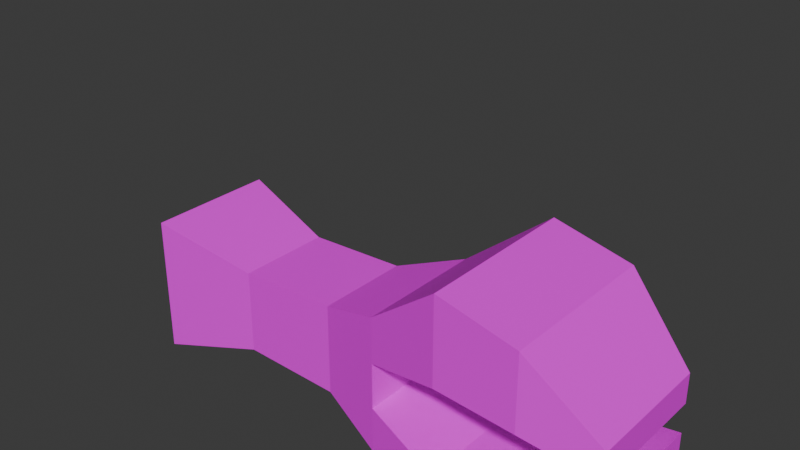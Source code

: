 # Source: crab_arm.blend  (saved by Blender 4.0.36; exported with 4.5.12 LTS)
import bpy
from mathutils import Matrix  # noqa: F401  (used for matrix-valued properties, if any)

bpy.ops.wm.read_factory_settings(use_empty=True)
scene = bpy.context.scene
scene.name = 'Scene'

# ---- collections
col_collection = bpy.data.collections.new('Collection'); scene.collection.children.link(col_collection)

# ---- images (referenced by path relative to the original .blend; pixels are not part of the script)
import os
ASSET_DIR = os.environ.get("B2B_ASSET_DIR", "")  # directory of the original .blend (textures are referenced by path, not embedded)
HERE = os.path.dirname(os.path.abspath(__file__))  # packed textures are extracted next to this script under _unpacked/

def load_image(name, relpath, width, height, colorspace="sRGB"):
    """Load a texture the original file referenced (path relative to the .blend, or extracted next to this script)."""
    p = next((c for c in (os.path.join(HERE, relpath), os.path.join(ASSET_DIR, relpath)) if relpath and os.path.exists(c)), "")
    if p:
        img = bpy.data.images.load(p, check_existing=True)
        img.name = name
    else:  # same state as the original file: an image datablock whose file is absent (Cycles renders it pink)
        img = bpy.data.images.new(name, width, height)
        img.source = "FILE"
        img.filepath = "//" + (relpath or name)
    img.colorspace_settings.name = colorspace
    return img
img_base_palette_png = load_image('base_palette.png', 'base_palette.png', 1024, 1024, 'sRGB')

# ---- materials (node trees are filled in below, after node groups)
mat_basepalette = bpy.data.materials.new('BasePalette')
mat_basepalette.use_transparent_shadow = False

# ---- material node trees
mat_basepalette.use_nodes = True; mat_basepalette.node_tree.nodes.clear()
_N = mat_basepalette.node_tree.nodes; _L = mat_basepalette.node_tree.links
n0 = _N.new('ShaderNodeOutputMaterial'); n0.name = 'Material Output'; n0.location = (323, 123)
n1 = _N.new('ShaderNodeBsdfPrincipled'); n1.name = 'Principled BSDF'; n1.location = (33, 123)
n1.inputs[3].default_value = 1.45
n2 = _N.new('ShaderNodeTexImage'); n2.name = 'Image Texture'; n2.location = (-338, 35)
n2.image = img_base_palette_png
_L.new(n1.outputs[0], n0.inputs[0])
_L.new(n2.outputs[0], n1.inputs[0])
n0.is_active_output = True

# ---- world
world_world = bpy.data.worlds.new('World'); scene.world = world_world
world_world.use_nodes = True; world_world.node_tree.nodes.clear()
_N = world_world.node_tree.nodes; _L = world_world.node_tree.links
n0 = _N.new('ShaderNodeOutputWorld'); n0.name = 'World Output'; n0.location = (300, 300)
n1 = _N.new('ShaderNodeBackground'); n1.name = 'Background'; n1.location = (10, 300)
n1.inputs[0].default_value = (0.05088, 0.05088, 0.05088, 1.0)
_L.new(n1.outputs[0], n0.inputs[0])
n0.is_active_output = True
world_world.color = (0.05088, 0.05088, 0.05088)
world_world.use_sun_shadow = False
world_world.sun_shadow_jitter_overblur = 0.0

# ---- meshes
me_plane = bpy.data.meshes.new('Plane')
me_plane.from_pydata([(-0.2118, -0.08593, -0.3), (-0.02857, -0.08593, -0.3), (-0.2118, 0.08593, -0.3), (-0.02857, 0.08593, -0.3), (-0.2118, 0.08593, 0.05516), (-0.2118, -0.08593, 0.05516), (-0.02857, -0.08593, 0.05516), (-0.02857, 0.08593, 0.05516), (-0.1507, -0.08593, 0.05516), (-0.08963, -0.08593, 0.05516), (-0.08963, 0.08593, 0.05516), (-0.1507, 0.08593, 0.05516), (-0.2923, 0.1092, 0.1594), (-0.2923, -0.1092, 0.1594), (-0.06278, -0.1092, 0.1594), (0.05199, -0.1092, 0.1594), (0.05199, 0.1092, 0.1594), (-0.1775, 0.1092, 0.1594), (-0.1775, -0.1092, 0.1594), (-0.06278, 0.1092, 0.1594), (-0.268, 0.1092, 0.263), (-0.268, -0.1092, 0.263), (-0.0709, -0.1092, 0.263), (0.02764, -0.1092, 0.263), (0.02764, 0.1092, 0.263), (-0.1694, 0.1092, 0.263), (-0.1694, -0.1092, 0.263), (-0.0709, 0.1092, 0.263), (-0.1792, 0.08593, 0.3528), (-0.1792, -0.08593, 0.3528), (-0.1005, -0.08593, 0.3528), (-0.06112, -0.08593, 0.3528), (-0.06112, 0.08593, 0.3528), (-0.1398, 0.08593, 0.3528), (-0.1398, -0.08593, 0.3528), (-0.1005, 0.08593, 0.3528), (-0.1808, 0.06284, -0.03301), (-0.05952, 0.06284, -0.03301), (-0.05952, -0.06284, -0.03301), (-0.1808, -0.06284, -0.03301), (-0.06425, 0.06284, -0.1665), (-0.1761, -0.06284, -0.1665), (-0.1761, 0.06284, -0.1665), (-0.06425, -0.06284, -0.1665)], [], [(0, 2, 3, 1), (5, 8, 18, 13), (37, 36, 4, 11, 10, 7), (39, 38, 6, 9, 8, 5), (38, 37, 7, 6), (36, 39, 5, 4), (7, 10, 19, 16), (8, 9, 10, 11), (16, 19, 27, 24), (19, 14, 22, 27), (10, 9, 14, 19), (6, 7, 16, 15), (4, 5, 13, 12), (11, 4, 12, 17), (8, 11, 17, 18), (9, 6, 15, 14), (20, 21, 29, 28), (23, 24, 32, 31), (17, 12, 20, 25), (14, 15, 23, 22), (18, 17, 25, 26), (13, 18, 26, 21), (15, 16, 24, 23), (12, 13, 21, 20), (30, 31, 32, 35), (29, 34, 33, 28), (27, 22, 30, 35), (24, 27, 35, 32), (25, 20, 28, 33), (22, 23, 31, 30), (26, 25, 33, 34), (21, 26, 34, 29), (42, 41, 39, 36), (43, 40, 37, 38), (41, 43, 38, 39), (40, 42, 36, 37), (3, 2, 42, 40), (0, 1, 43, 41), (1, 3, 40, 43), (2, 0, 41, 42)])
_uv = me_plane.uv_layers.new(name='UVMap')
_uv.uv.foreach_set('vector', [0.2241, 0.8627, 0.2241, 0.8627, 0.2241, 0.8627, 0.2241, 0.8627, 0.2241, 0.8627, 0.2241, 0.8627, 0.2241, 0.8627, 0.2241, 0.8627, 0.2241, 0.8627, 0.2241, 0.8627, 0.2241, 0.8627, 0.2241, 0.8627, 0.2241, 0.8627, 0.2241, 0.8627, 0.2241, 0.8627, 0.2241, 0.8627, 0.2241, 0.8627, 0.2241, 0.8627, 0.2241, 0.8627, 0.2241, 0.8627, 0.2241, 0.8627, 0.2241, 0.8627, 0.2241, 0.8627, 0.2241, 0.8627, 0.2241, 0.8627, 0.2241, 0.8627, 0.2241, 0.8627, 0.2241, 0.8627, 0.2241, 0.8627, 0.2241, 0.8627, 0.2241, 0.8627, 0.2241, 0.8627, 0.2241, 0.8627, 0.2241, 0.8627, 0.2241, 0.8627, 0.2241, 0.8627, 0.2241, 0.8627, 0.2241, 0.8627, 0.2241, 0.8627, 0.2241, 0.8627, 0.2241, 0.8627, 0.2241, 0.8627, 0.2241, 0.8627, 0.2241, 0.8627, 0.2241, 0.8627, 0.2241, 0.8627, 0.2241, 0.8627, 0.2241, 0.8627, 0.2241, 0.8627, 0.2241, 0.8627, 0.2241, 0.8627, 0.2241, 0.8627, 0.2241, 0.8627, 0.2241, 0.8627, 0.2241, 0.8627, 0.2241, 0.8627, 0.2241, 0.8627, 0.2241, 0.8627, 0.2241, 0.8627, 0.2241, 0.8627, 0.2241, 0.8627, 0.2241, 0.8627, 0.2241, 0.8627, 0.2241, 0.8627, 0.2241, 0.8627, 0.2241, 0.8627, 0.2241, 0.8627, 0.2241, 0.8627, 0.2241, 0.8627, 0.2241, 0.8627, 0.2241, 0.8627, 0.2241, 0.8627, 0.2241, 0.8627, 0.2241, 0.8627, 0.2241, 0.8627, 0.2241, 0.8627, 0.2241, 0.8627, 0.2241, 0.8627, 0.2241, 0.8627, 0.2241, 0.8627, 0.2241, 0.8627, 0.2241, 0.8627, 0.2241, 0.8627, 0.2241, 0.8627, 0.2241, 0.8627, 0.2241, 0.8627, 0.2241, 0.8627, 0.2241, 0.8627, 0.2241, 0.8627, 0.2241, 0.8627, 0.2241, 0.8627, 0.2241, 0.8627, 0.2241, 0.8627, 0.2241, 0.8627, 0.2241, 0.8627, 0.2241, 0.8627, 0.2241, 0.8627, 0.2241, 0.8627, 0.2241, 0.8627, 0.2241, 0.8627, 0.2241, 0.8627, 0.2241, 0.8627, 0.2241, 0.8627, 0.2241, 0.8627, 0.2241, 0.8627, 0.2241, 0.8627, 0.2241, 0.8627, 0.2241, 0.8627, 0.2241, 0.8627, 0.2241, 0.8627, 0.2241, 0.8627, 0.2241, 0.8627, 0.2241, 0.8627, 0.2241, 0.8627, 0.2241, 0.8627, 0.2241, 0.8627, 0.2241, 0.8627, 0.2241, 0.8627, 0.2241, 0.8627, 0.2241, 0.8627, 0.2241, 0.8627, 0.2241, 0.8627, 0.2241, 0.8627, 0.2241, 0.8627, 0.2241, 0.8627, 0.2241, 0.8627, 0.2241, 0.8627, 0.2241, 0.8627, 0.2241, 0.8627, 0.2241, 0.8627, 0.2241, 0.8627, 0.2241, 0.8627, 0.2241, 0.8627, 0.2241, 0.8627, 0.2241, 0.8627, 0.2241, 0.8627, 0.2241, 0.8627, 0.2241, 0.8627, 0.2241, 0.8627, 0.2241, 0.8627, 0.2241, 0.8627, 0.2241, 0.8627, 0.2241, 0.8627, 0.2241, 0.8627, 0.2241, 0.8627, 0.2241, 0.8627, 0.2241, 0.8627, 0.2241, 0.8627, 0.2241, 0.8627, 0.2241, 0.8627, 0.2241, 0.8627, 0.2241, 0.8627, 0.2241, 0.8627, 0.2241, 0.8627, 0.2241, 0.8627, 0.2241, 0.8627, 0.2241, 0.8627, 0.2241, 0.8627, 0.2241, 0.8627, 0.2241, 0.8627, 0.2241, 0.8627, 0.2241, 0.8627, 0.2241, 0.8627, 0.2241, 0.8627])
me_plane.materials.append(mat_basepalette)
me_plane.materials.append(None)
me_plane.update()
arm_armature_002 = bpy.data.armatures.new('Armature.002')  # bones are not reproduced

# ---- objects
ob_plane = bpy.data.objects.new('Plane', me_plane)
ob_crabarmarmature = bpy.data.objects.new('CrabArmArmature', arm_armature_002)

# ---- transforms, parenting, visibility, modifiers, constraints
ob_plane.parent = ob_crabarmarmature
ob_plane.location = (0.0, 0.0, 0.0)
_vg = ob_plane.vertex_groups.new(name='Root')
for _i, _w in zip([0, 1, 2, 3, 36, 37, 38, 39, 40, 41, 42, 43], [0.9848, 0.9859, 0.9859, 0.9847, 0.08442, 0.08925, 0.08358, 0.08931, 0.9289, 0.9291, 0.9303, 0.9301]): _vg.add([_i], _w, 'REPLACE')
_vg = ob_plane.vertex_groups.new(name='CrabArmBottom')
_vg = ob_plane.vertex_groups.new(name='CrabArmTop')
for _i, _w in zip([4, 5, 6, 7, 8, 9, 10, 11, 36, 37, 38, 39, 40, 41, 42, 43], [0.09588, 0.0961, 0.09813, 0.08232, 0.0153, 0.08427, 0.07562, 0.07228, 0.7692, 0.7559, 0.7726, 0.7583, 0.05912, 0.05914, 0.05845, 0.0588]): _vg.add([_i], _w, 'REPLACE')
_vg = ob_plane.vertex_groups.new(name='CrabClawBase.R')
for _i, _w in zip([4, 5, 7, 8, 9, 10, 11, 17, 18, 36], [0.1367, 0.05599, 0.003126, 0.5707, 0.06973, 0.1138, 0.5499, 0.1033, 0.08314, 0.04378]): _vg.add([_i], _w, 'REPLACE')
_vg = ob_plane.vertex_groups.new(name='CrabClawLower.R')
for _i, _w in zip([4, 5, 8, 9, 10, 11, 12, 13, 17, 18, 20, 21, 25, 26, 28, 29, 33, 34, 36, 39], [0.6344, 0.6963, 0.1134, 0.03862, 0.03301, 0.1834, 0.49, 0.4413, 0.6068, 0.1336, 0.1272, 0.1055, 0.1341, 0.03746, 0.02562, 0.02011, 0.02738, 0.01151, 0.07037, 0.1036]): _vg.add([_i], _w, 'REPLACE')
_vg = ob_plane.vertex_groups.new(name='CrabClawMiddle.R')
for _i, _w in zip([4, 5, 8, 11, 12, 13, 17, 18, 20, 21, 25, 26, 28, 29, 33, 34], [0.07623, 0.07784, 0.09664, 0.0002861, 0.4758, 0.5037, 0.1987, 0.6095, 0.7445, 0.6897, 0.6264, 0.2654, 0.1984, 0.2151, 0.1931, 0.1803]): _vg.add([_i], _w, 'REPLACE')
_vg = ob_plane.vertex_groups.new(name='CrabClawTop.R')
for _i, _w in zip([13, 17, 18, 20, 21, 25, 26, 28, 29, 33, 34], [0.006882, 0.04111, 0.1345, 0.1178, 0.1938, 0.2085, 0.6634, 0.7568, 0.7402, 0.7595, 0.7749]): _vg.add([_i], _w, 'REPLACE')
_vg = ob_plane.vertex_groups.new(name='CrabClawBase.L')
for _i, _w in zip([4, 5, 6, 7, 8, 9, 10, 11, 14, 19, 36, 37, 38], [0.01045, 0.029, 0.1479, 0.1294, 0.1192, 0.5727, 0.5046, 0.1054, 0.1076, 0.07996, 0.01387, 0.003408, 0.05968]): _vg.add([_i], _w, 'REPLACE')
_vg = ob_plane.vertex_groups.new(name='CrabClawLower.L')
for _i, _w in zip([6, 7, 8, 9, 10, 11, 14, 15, 16, 19, 22, 23, 24, 27, 30, 31, 32, 35, 37, 38], [0.6292, 0.6476, 0.02241, 0.1746, 0.1631, 0.01434, 0.606, 0.4898, 0.438, 0.1371, 0.1388, 0.1288, 0.1055, 0.04129, 0.0675, 0.04836, 0.02735, 0.02265, 0.096, 0.07061]): _vg.add([_i], _w, 'REPLACE')
_vg = ob_plane.vertex_groups.new(name='CrabClawMiddle.L')
for _i, _w in zip([6, 7, 10, 14, 15, 16, 19, 22, 23, 24, 27, 30, 31, 32, 35], [0.07639, 0.08401, 0.07134, 0.203, 0.4774, 0.5044, 0.6079, 0.6522, 0.754, 0.6924, 0.2715, 0.3375, 0.2556, 0.233, 0.2068]): _vg.add([_i], _w, 'REPLACE')
_vg = ob_plane.vertex_groups.new(name='CrabClawTop.L')
for _i, _w in zip([14, 16, 19, 22, 23, 24, 27, 30, 31, 32, 35], [0.02898, 0.005701, 0.1319, 0.1763, 0.106, 0.1902, 0.6548, 0.5796, 0.6855, 0.7177, 0.7414]): _vg.add([_i], _w, 'REPLACE')
_m = ob_plane.modifiers.new('Armature', 'ARMATURE')
_m.object = ob_crabarmarmature
ob_crabarmarmature.location = (0.0, 0.0, 0.0)
ob_crabarmarmature.rotation_euler = (-0.0, 1.571, 0.0)
ob_crabarmarmature.show_in_front = True

# ---- collection membership
col_collection.objects.link(ob_plane)
col_collection.objects.link(ob_crabarmarmature)

# ---- scene / render settings (as saved in the file)
scene.frame_start = 1; scene.frame_end = 48; scene.frame_set(1)
scene.render.engine = 'BLENDER_EEVEE_NEXT'
scene.cycles.sampling_pattern = 'TABULATED_SOBOL'
bpy.context.view_layer.update()

# ---- added for rendering (the .blend has no active camera and no usable light): camera, sun
cam_auto = bpy.data.cameras.new('AutoCamera')
cam_auto.lens = 50.0
cam_auto.sensor_width = 36.0
cam_auto.clip_end = 1000.0
ob_auto_camera = bpy.data.objects.new('AutoCamera', cam_auto)
scene.collection.objects.link(ob_auto_camera)
ob_auto_camera.location = (0.741463, -0.860158, 0.854877)
ob_auto_camera.rotation_euler = (1.09748, -7.21219e-08, 0.694738)
scene.camera = ob_auto_camera
light_auto_sun = bpy.data.lights.new('AutoSun', 'SUN')
light_auto_sun.energy = 3.0
light_auto_sun.angle = 0.0523599
ob_auto_sun = bpy.data.objects.new('AutoSun', light_auto_sun)
scene.collection.objects.link(ob_auto_sun)
ob_auto_sun.rotation_euler = (0.872665, 0.174533, 0.523599)
bpy.context.view_layer.update()
